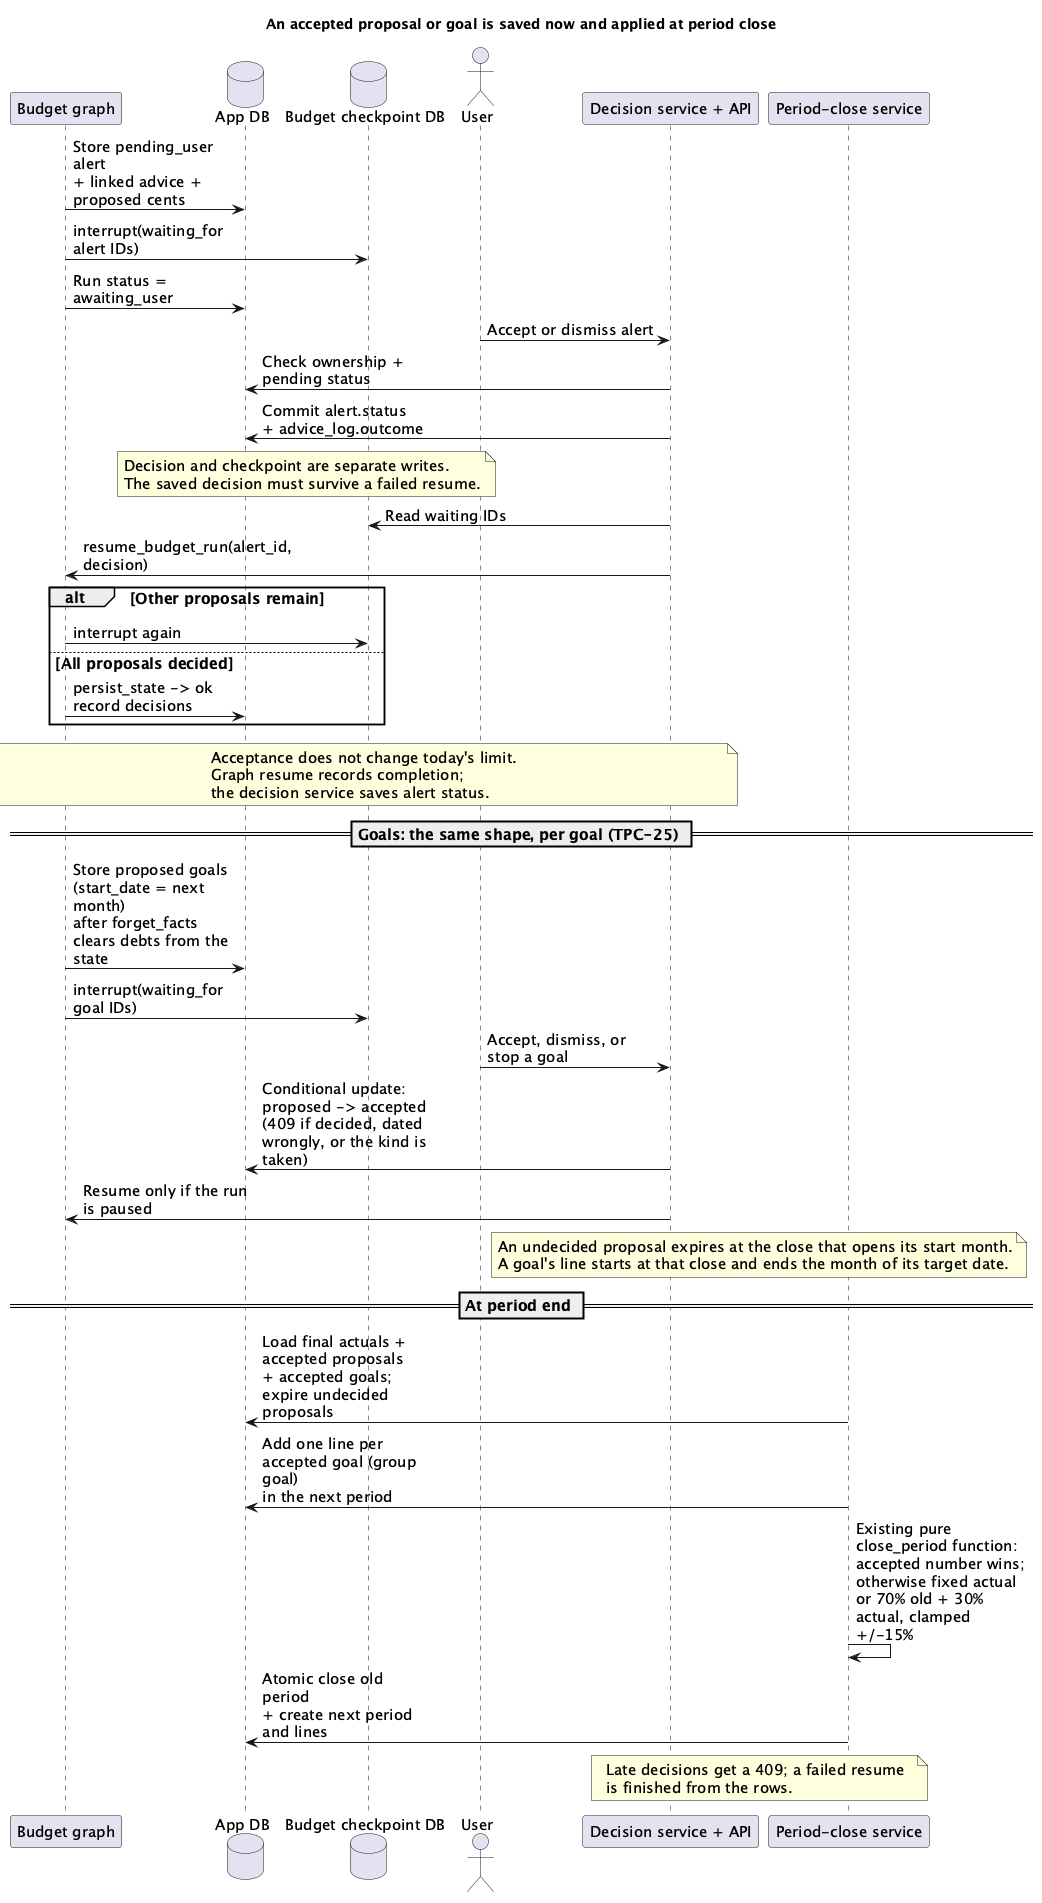

The diagram above was rendered by PlantUML. Its source (embedded in the PNG):
@startuml
title An accepted proposal or goal is saved now and applied at period close
skinparam shadowing false
skinparam defaultFontName SansSerif
skinparam defaultFontSize 15
skinparam maxMessageSize 170
participant "Budget graph" as Graph
database "App DB" as DB
database "Budget checkpoint DB" as CP
actor User
participant "Decision service + API" as Decisions
participant "Period-close service" as Close
Graph -> DB : Store pending_user alert\n+ linked advice + proposed cents
Graph -> CP : interrupt(waiting_for alert IDs)
Graph -> DB : Run status = awaiting_user
User -> Decisions : Accept or dismiss alert
Decisions -> DB : Check ownership + pending status
Decisions -> DB : Commit alert.status\n+ advice_log.outcome
note over DB, CP
Decision and checkpoint are separate writes.
The saved decision must survive a failed resume.
end note
Decisions -> CP : Read waiting IDs
Decisions -> Graph : resume_budget_run(alert_id, decision)
alt Other proposals remain
  Graph -> CP : interrupt again
else All proposals decided
  Graph -> DB : persist_state -> ok\nrecord decisions
end
note over Graph, Decisions
Acceptance does not change today's limit.
Graph resume records completion;
the decision service saves alert status.
end note
== Goals: the same shape, per goal (TPC-25) ==
Graph -> DB : Store proposed goals (start_date = next month)\nafter forget_facts clears debts from the state
Graph -> CP : interrupt(waiting_for goal IDs)
User -> Decisions : Accept, dismiss, or stop a goal
Decisions -> DB : Conditional update: proposed -> accepted\n(409 if decided, dated wrongly, or the kind is taken)
Decisions -> Graph : Resume only if the run is paused
note over Decisions, Close
An undecided proposal expires at the close that opens its start month.
A goal's line starts at that close and ends the month of its target date.
end note
== At period end ==
Close -> DB : Load final actuals + accepted proposals\n+ accepted goals; expire undecided proposals
Close -> DB : Add one line per accepted goal (group goal)\nin the next period
Close -> Close : Existing pure close_period function:\naccepted number wins; otherwise fixed actual\nor 70% old + 30% actual, clamped +/-15%
Close -> DB : Atomic close old period\n+ create next period and lines
note over Decisions, Close
Late decisions get a 409; a failed resume
is finished from the rows.
end note
@enduml